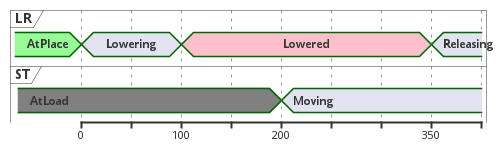

The diagram above was rendered by PlantUML. Its source (embedded in the PNG):
@startuml
concise "LR" as LR
concise "ST" as ST
LR is AtPlace #palegreen
ST is AtLoad #gray
@LR
0 is Lowering
100 is Lowered #pink
350 is Releasing
@ST
200 is Moving
@enduml